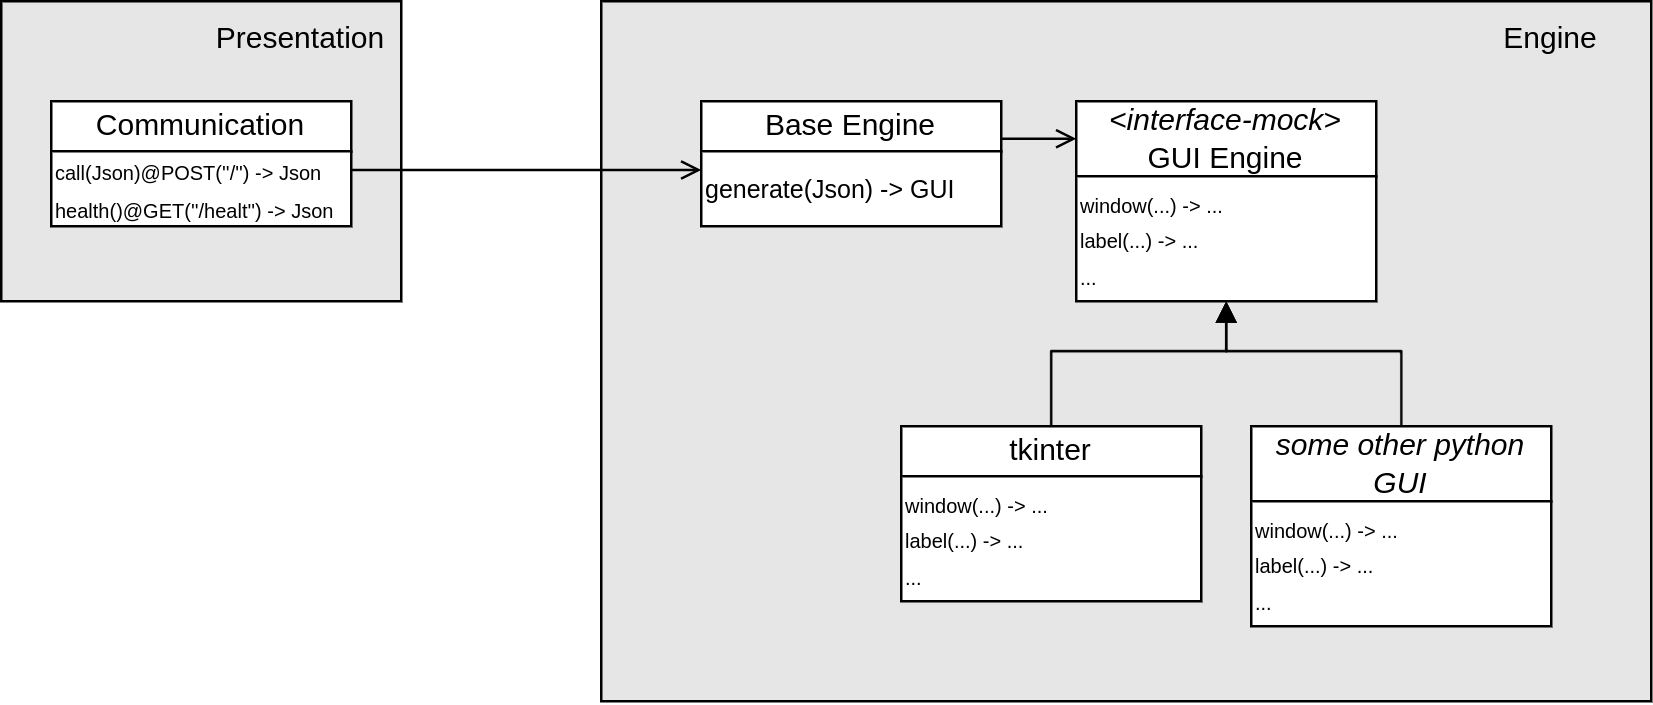

The diagram above was exported from draw.io. Its source (the exported page's mxGraphModel, read from the mxfile embedded in the PNG):
<mxGraphModel dx="1422" dy="872" grid="1" gridSize="10" guides="1" tooltips="1" connect="1" arrows="1" fold="1" page="1" pageScale="1" pageWidth="850" pageHeight="1100" math="0" shadow="0">
  <root>
    <mxCell id="0" />
    <mxCell id="1" parent="0" />
    <mxCell id="9JxJZ7Uo_We1Y6OAH6rd-1" value="" style="rounded=0;whiteSpace=wrap;html=1;fillColor=#E6E6E6;" vertex="1" parent="1">
      <mxGeometry x="160" y="510" width="160" height="120" as="geometry" />
    </mxCell>
    <mxCell id="9JxJZ7Uo_We1Y6OAH6rd-2" value="Presentation" style="text;html=1;strokeColor=none;fillColor=none;align=center;verticalAlign=middle;whiteSpace=wrap;rounded=0;" vertex="1" parent="1">
      <mxGeometry x="240" y="510" width="80" height="30" as="geometry" />
    </mxCell>
    <mxCell id="9JxJZ7Uo_We1Y6OAH6rd-3" value="" style="group" vertex="1" connectable="0" parent="1">
      <mxGeometry x="180" y="550" width="120" height="50" as="geometry" />
    </mxCell>
    <mxCell id="9JxJZ7Uo_We1Y6OAH6rd-4" value="Communication" style="rounded=0;whiteSpace=wrap;html=1;fillColor=#FFFFFF;" vertex="1" parent="9JxJZ7Uo_We1Y6OAH6rd-3">
      <mxGeometry width="120" height="20" as="geometry" />
    </mxCell>
    <mxCell id="9JxJZ7Uo_We1Y6OAH6rd-5" value="&lt;font style=&quot;font-size: 8px;&quot;&gt;call(Json)@POST(''/'') -&amp;gt; Json&lt;br&gt;health()@GET(''/healt'') -&amp;gt; Json&lt;/font&gt;" style="rounded=0;whiteSpace=wrap;html=1;fillColor=#FFFFFF;align=left;" vertex="1" parent="9JxJZ7Uo_We1Y6OAH6rd-3">
      <mxGeometry y="20" width="120" height="30" as="geometry" />
    </mxCell>
    <mxCell id="9JxJZ7Uo_We1Y6OAH6rd-6" value="" style="rounded=0;whiteSpace=wrap;html=1;fillColor=#E6E6E6;" vertex="1" parent="1">
      <mxGeometry x="400" y="510" width="420" height="280" as="geometry" />
    </mxCell>
    <mxCell id="9JxJZ7Uo_We1Y6OAH6rd-7" value="" style="group" vertex="1" connectable="0" parent="1">
      <mxGeometry x="440" y="550" width="120" height="50" as="geometry" />
    </mxCell>
    <mxCell id="9JxJZ7Uo_We1Y6OAH6rd-8" value="Base Engine" style="rounded=0;whiteSpace=wrap;html=1;fillColor=#FFFFFF;" vertex="1" parent="9JxJZ7Uo_We1Y6OAH6rd-7">
      <mxGeometry width="120" height="20" as="geometry" />
    </mxCell>
    <mxCell id="9JxJZ7Uo_We1Y6OAH6rd-9" value="&lt;font size=&quot;1&quot;&gt;generate(Json) -&amp;gt; GUI&lt;/font&gt;" style="rounded=0;whiteSpace=wrap;html=1;fillColor=#FFFFFF;align=left;" vertex="1" parent="9JxJZ7Uo_We1Y6OAH6rd-7">
      <mxGeometry y="20" width="120" height="30" as="geometry" />
    </mxCell>
    <mxCell id="9JxJZ7Uo_We1Y6OAH6rd-10" value="Engine" style="text;html=1;strokeColor=none;fillColor=none;align=center;verticalAlign=middle;whiteSpace=wrap;rounded=0;" vertex="1" parent="1">
      <mxGeometry x="740" y="510" width="80" height="30" as="geometry" />
    </mxCell>
    <mxCell id="9JxJZ7Uo_We1Y6OAH6rd-11" value="" style="endArrow=open;html=1;rounded=0;fontSize=9;exitX=1;exitY=0.25;exitDx=0;exitDy=0;entryX=0;entryY=0.25;entryDx=0;entryDy=0;endFill=0;" edge="1" parent="1" source="9JxJZ7Uo_We1Y6OAH6rd-5" target="9JxJZ7Uo_We1Y6OAH6rd-9">
      <mxGeometry width="50" height="50" relative="1" as="geometry">
        <mxPoint x="450" y="700" as="sourcePoint" />
        <mxPoint x="500" y="650" as="targetPoint" />
      </mxGeometry>
    </mxCell>
    <mxCell id="9JxJZ7Uo_We1Y6OAH6rd-16" value="" style="group" vertex="1" connectable="0" parent="1">
      <mxGeometry x="590" y="550" width="120" height="80" as="geometry" />
    </mxCell>
    <mxCell id="9JxJZ7Uo_We1Y6OAH6rd-13" value="&lt;i&gt;&amp;lt;interface-mock&amp;gt;&lt;br&gt;&lt;/i&gt;GUI Engine" style="rounded=0;whiteSpace=wrap;html=1;fillColor=#FFFFFF;" vertex="1" parent="9JxJZ7Uo_We1Y6OAH6rd-16">
      <mxGeometry width="120" height="30" as="geometry" />
    </mxCell>
    <mxCell id="9JxJZ7Uo_We1Y6OAH6rd-14" value="&lt;font style=&quot;font-size: 8px;&quot;&gt;window(...) -&amp;gt; ...&lt;br&gt;label(...) -&amp;gt; ...&lt;br&gt;...&lt;br&gt;&lt;/font&gt;" style="rounded=0;whiteSpace=wrap;html=1;fillColor=#FFFFFF;align=left;" vertex="1" parent="9JxJZ7Uo_We1Y6OAH6rd-16">
      <mxGeometry y="30" width="120" height="50" as="geometry" />
    </mxCell>
    <mxCell id="9JxJZ7Uo_We1Y6OAH6rd-17" value="" style="group" vertex="1" connectable="0" parent="1">
      <mxGeometry x="520" y="670" width="120" height="80" as="geometry" />
    </mxCell>
    <mxCell id="9JxJZ7Uo_We1Y6OAH6rd-18" value="tkinter" style="rounded=0;whiteSpace=wrap;html=1;fillColor=#FFFFFF;" vertex="1" parent="9JxJZ7Uo_We1Y6OAH6rd-17">
      <mxGeometry y="10" width="120" height="20" as="geometry" />
    </mxCell>
    <mxCell id="9JxJZ7Uo_We1Y6OAH6rd-19" value="&lt;font style=&quot;font-size: 8px;&quot;&gt;window(...) -&amp;gt; ...&lt;br&gt;label(...) -&amp;gt; ...&lt;br&gt;...&lt;br&gt;&lt;/font&gt;" style="rounded=0;whiteSpace=wrap;html=1;fillColor=#FFFFFF;align=left;" vertex="1" parent="9JxJZ7Uo_We1Y6OAH6rd-17">
      <mxGeometry y="30" width="120" height="50" as="geometry" />
    </mxCell>
    <mxCell id="9JxJZ7Uo_We1Y6OAH6rd-20" value="" style="group" vertex="1" connectable="0" parent="1">
      <mxGeometry x="660" y="680" width="120" height="80" as="geometry" />
    </mxCell>
    <mxCell id="9JxJZ7Uo_We1Y6OAH6rd-21" value="&lt;i&gt;some other python&lt;br&gt;GUI&lt;br&gt;&lt;/i&gt;" style="rounded=0;whiteSpace=wrap;html=1;fillColor=#FFFFFF;" vertex="1" parent="9JxJZ7Uo_We1Y6OAH6rd-20">
      <mxGeometry width="120" height="30" as="geometry" />
    </mxCell>
    <mxCell id="9JxJZ7Uo_We1Y6OAH6rd-22" value="&lt;font style=&quot;font-size: 8px;&quot;&gt;window(...) -&amp;gt; ...&lt;br&gt;label(...) -&amp;gt; ...&lt;br&gt;...&lt;br&gt;&lt;/font&gt;" style="rounded=0;whiteSpace=wrap;html=1;fillColor=#FFFFFF;align=left;" vertex="1" parent="9JxJZ7Uo_We1Y6OAH6rd-20">
      <mxGeometry y="30" width="120" height="50" as="geometry" />
    </mxCell>
    <mxCell id="9JxJZ7Uo_We1Y6OAH6rd-23" value="" style="endArrow=block;html=1;rounded=0;fontSize=8;entryX=0.5;entryY=1;entryDx=0;entryDy=0;exitX=0.5;exitY=0;exitDx=0;exitDy=0;endFill=1;" edge="1" parent="1" source="9JxJZ7Uo_We1Y6OAH6rd-18" target="9JxJZ7Uo_We1Y6OAH6rd-14">
      <mxGeometry width="50" height="50" relative="1" as="geometry">
        <mxPoint x="660" y="720" as="sourcePoint" />
        <mxPoint x="710" y="670" as="targetPoint" />
        <Array as="points">
          <mxPoint x="580" y="650" />
          <mxPoint x="650" y="650" />
        </Array>
      </mxGeometry>
    </mxCell>
    <mxCell id="9JxJZ7Uo_We1Y6OAH6rd-24" value="" style="endArrow=block;html=1;rounded=0;fontSize=8;exitX=0.5;exitY=0;exitDx=0;exitDy=0;endFill=1;" edge="1" parent="1" source="9JxJZ7Uo_We1Y6OAH6rd-21">
      <mxGeometry width="50" height="50" relative="1" as="geometry">
        <mxPoint x="560" y="690" as="sourcePoint" />
        <mxPoint x="650" y="630" as="targetPoint" />
        <Array as="points">
          <mxPoint x="720" y="650" />
          <mxPoint x="650" y="650" />
        </Array>
      </mxGeometry>
    </mxCell>
    <mxCell id="W-NSGDq-vGWYQ_I8q8Nv-1" value="" style="endArrow=open;html=1;rounded=0;fontSize=9;exitX=1;exitY=0.75;exitDx=0;exitDy=0;entryX=0;entryY=0.5;entryDx=0;entryDy=0;endFill=0;" edge="1" parent="1" source="9JxJZ7Uo_We1Y6OAH6rd-8" target="9JxJZ7Uo_We1Y6OAH6rd-13">
      <mxGeometry width="50" height="50" relative="1" as="geometry">
        <mxPoint x="310" y="587.5" as="sourcePoint" />
        <mxPoint x="450" y="587.5" as="targetPoint" />
      </mxGeometry>
    </mxCell>
  </root>
</mxGraphModel>